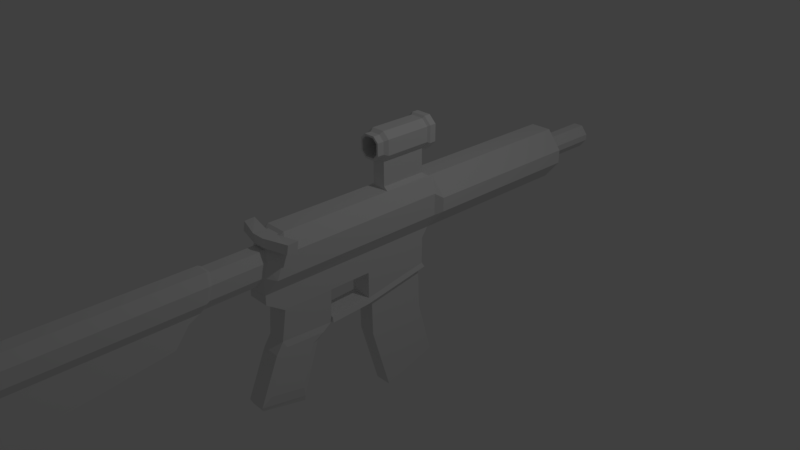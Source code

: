 # Source: mk18.blend  (saved by Blender 2.79.0; exported with 4.5.12 LTS)
import bpy
from mathutils import Matrix  # noqa: F401  (used for matrix-valued properties, if any)

bpy.ops.wm.read_factory_settings(use_empty=True)
scene = bpy.context.scene
scene.name = 'Scene'

# ---- collections
col_collection_1 = bpy.data.collections.new('Collection 1'); scene.collection.children.link(col_collection_1)

# ---- materials (node trees are filled in below, after node groups)
mat_material = bpy.data.materials.new('Material')
mat_material.alpha_threshold = 0.0
mat_material.use_transparent_shadow = False
mat_material.roughness = 0.5
mat_material.line_color = (0.0, 0.0, 0.0, 1.0)

# ---- material node trees

# ---- world
world_world = bpy.data.worlds.new('World'); scene.world = world_world
world_world.color = (0.05088, 0.05088, 0.05088)
world_world.use_sun_shadow = False
world_world.sun_shadow_jitter_overblur = 0.0
world_world.cycles.sampling_method = 'MANUAL'

# ---- cameras
cam_camera = bpy.data.cameras.new('Camera')
cam_camera.clip_end = 100.0
cam_camera.lens = 35.0
cam_camera.sensor_width = 32.0
cam_camera.sensor_height = 18.0
cam_camera.ortho_scale = 7.314
cam_camera.dof.focus_distance = 0.0
cam_camera.dof.aperture_fstop = 128.0

# ---- lights
light_lamp = bpy.data.lights.new('Lamp', 'POINT')
light_lamp.transmission_factor = 0.0
light_lamp.cutoff_distance = 30.0
light_lamp.energy = 100.0
light_lamp.shadow_buffer_clip_start = 1.001
light_lamp.shadow_soft_size = 0.1
light_lamp.shadow_maximum_resolution = 0.006
light_lamp.use_absolute_resolution = True

# ---- meshes
me_cube_001 = bpy.data.meshes.new('Cube.001')
me_cube_001.from_pydata([(-2.32, -1.459, -0.8672), (-2.32, -1.459, 0.4163), (-2.32, 0.5412, -1.096), (-2.32, 0.5412, 0.2809), (-0.3199, -1.459, -0.8672), (-0.3199, -1.459, 0.4163), (-0.3199, 0.5412, -1.096), (-0.3199, 0.5412, 0.2809), (-5.863, 0.9964, -1.096), (-5.863, -0.5041, -0.8672), (-5.863, -0.2781, 0.395), (-5.863, 1.27, 0.4703), (3.224, 1.27, 0.4703), (3.224, 0.9964, -1.096), (3.224, -0.5041, -0.8672), (3.224, -0.2781, 0.395), (-2.32, 22.43, 0.2809), (-2.32, 22.43, -1.096), (-0.3199, 22.43, -1.096), (-0.3199, 22.43, 0.2809)], [], [(7, 5, 15, 12), (7, 6, 18, 19), (0, 1, 10, 9), (4, 5, 1, 0), (2, 6, 4, 0), (7, 3, 1, 5), (9, 10, 11, 8), (13, 12, 15, 14), (6, 7, 12, 13), (1, 3, 11, 10), (2, 0, 9, 8), (5, 4, 14, 15), (4, 6, 13, 14), (3, 2, 8, 11), (17, 16, 19, 18), (6, 2, 17, 18), (3, 7, 19, 16), (2, 3, 16, 17)])
me_cube_001.use_remesh_preserve_volume = False
me_cube_001.use_remesh_preserve_attributes = False
me_cube_001.use_mirror_vertex_groups = False
me_cube_001.update()
me_cylinder = bpy.data.meshes.new('Cylinder')
me_cylinder.from_pydata([(0.4317, 0.7327, -2.291), (0.4317, 0.7104, 8.432), (0.9114, 0.1324, -2.291), (0.7204, 0.2438, 8.636), (0.9114, -0.3048, -2.291), (0.7204, -0.4161, 8.911), (0.4317, -0.905, -2.291), (0.4317, -0.8827, 9.119), (-0.2467, -0.905, -2.291), (-0.2467, -0.8827, 9.119), (-0.7264, -0.3048, -2.291), (-0.5354, -0.4161, 8.911), (-0.7264, 0.1324, -2.291), (-0.5354, 0.2438, 8.636), (-0.2467, 0.7327, -2.291), (-0.2467, 0.7104, 8.432), (0.4317, 0.7327, 3.131), (0.9114, 0.1324, 3.131), (0.9114, -0.3048, 3.131), (0.4317, -0.905, 3.131), (-0.2467, -0.905, 3.131), (-0.7264, -0.3048, 3.131), (-0.7264, 0.1324, 3.131), (-0.2467, 0.7327, 3.131), (0.4317, 0.7327, 3.302), (0.7204, 0.253, 3.302), (0.7204, -0.4254, 3.302), (0.4317, -0.905, 3.302), (-0.2467, -0.905, 3.302), (-0.5354, -0.4254, 3.302), (-0.5354, 0.253, 3.302), (-0.2467, 0.7327, 3.302), (-0.2467, -1.178, 9.121), (0.4317, -1.178, 9.121), (0.4317, -1.2, 3.508), (-0.2467, -1.2, 3.508), (-0.2467, -1.562, 8.542), (0.4317, -1.562, 8.542), (0.4317, -1.584, 3.51), (-0.2467, -1.584, 3.51), (0.3835, 0.6163, -2.291), (0.7949, 0.1014, -2.291), (0.7949, -0.2737, -2.291), (0.3835, -0.7886, -2.291), (-0.1984, -0.7886, -2.291), (-0.6099, -0.2737, -2.291), (-0.6099, 0.1014, -2.291), (-0.1984, 0.6163, -2.291), (0.3835, 0.6163, 3.043), (0.7949, 0.1014, 3.043), (0.7949, -0.2737, 3.043), (0.3835, -0.7886, 3.043), (-0.1984, -0.7886, 3.043), (-0.6099, -0.2737, 3.043), (-0.6099, 0.1014, 3.043), (-0.1984, 0.6163, 3.043), (-0.2467, -1.574, 5.629), (0.4317, -1.574, 5.629), (0.4317, -1.568, 6.987), (-0.2467, -1.568, 6.987), (-0.1951, -2.53, 8.653), (0.3801, -2.53, 8.653), (0.3801, -2.633, 6.992), (-0.1951, -2.633, 6.992), (0.4317, -2.396, 5.631), (0.4317, -2.04, 3.512), (-0.2467, -2.396, 5.631), (-0.2467, -2.04, 3.512), (0.4783, -2.559, 5.673), (0.4783, -2.183, 3.44), (-0.2933, -2.559, 5.673), (-0.2933, -2.183, 3.44), (-0.1951, -2.881, 8.878), (0.3801, -2.881, 8.878), (0.3801, -3.013, 7.496), (-0.1951, -3.013, 7.496), (-0.1951, -4.312, 9.47), (0.3801, -4.312, 9.47), (0.3801, -4.64, 8.023), (-0.1951, -4.64, 8.023), (-0.148, -4.462, 9.409), (0.333, -4.462, 9.409), (0.333, -4.822, 8.013), (-0.148, -4.822, 8.013), (-0.2467, -2.456, 6.976), (0.4317, -2.456, 6.976), (-0.2933, -2.618, 6.992), (0.4783, -2.618, 6.992), (0.492, 0.04648, 10.72), (0.3083, 0.3517, 10.63), (0.492, -0.3851, 10.84), (0.3083, -0.6903, 10.94), (-0.1233, -0.6903, 10.94), (-0.307, -0.3851, 10.84), (-0.307, 0.04648, 10.72), (-0.1233, 0.3517, 10.63), (0.492, 0.04583, 16.06), (0.3083, 0.351, 16.06), (0.492, -0.3858, 16.06), (0.3083, -0.6909, 16.06), (-0.1233, -0.6909, 16.06), (-0.307, -0.3858, 16.06), (-0.307, 0.04583, 16.06), (-0.1233, 0.351, 16.06), (0.3837, 0.01777, 16.29), (0.2498, 0.3142, 16.29), (0.3837, -0.4014, 16.29), (0.2498, -0.6978, 16.29), (-0.06478, -0.6978, 16.29), (-0.1987, -0.4014, 16.29), (-0.1987, 0.01777, 16.29), (-0.06478, 0.3142, 16.29), (0.2323, 0.2514, 2.857), (0.4301, 0.003963, 2.857), (0.4301, -0.1763, 2.857), (0.2323, -0.4238, 2.857), (-0.04734, -0.4238, 2.857), (-0.2451, -0.1763, 2.857), (-0.2451, 0.003963, 2.857), (-0.04734, 0.2514, 2.857), (0.2323, 0.2514, -2.567), (0.4301, 0.003964, -2.567), (0.4301, -0.1763, -2.567), (0.2323, -0.4238, -2.567), (-0.04734, -0.4238, -2.567), (-0.2451, -0.1763, -2.567), (-0.2451, 0.003964, -2.567), (-0.04734, 0.2514, -2.567), (0.2455, 0.2831, -2.601), (0.4618, 0.01241, -2.601), (0.4618, -0.1847, -2.601), (0.2455, -0.4554, -2.601), (-0.06044, -0.4554, -2.601), (-0.2767, -0.1847, -2.601), (-0.2767, 0.01241, -2.601), (-0.06044, 0.2831, -2.601), (0.2455, 0.2831, -4.403), (0.4618, 0.01241, -4.403), (0.4618, -0.1847, -4.403), (0.2455, -0.4554, -4.403), (-0.06044, -0.4554, -4.403), (-0.2767, -0.1847, -4.403), (-0.2767, 0.01241, -4.403), (-0.06044, 0.2831, -4.403), (-0.1233, -0.8689, 11.28), (0.3083, -0.8689, 11.28), (-0.1233, -0.8695, 16.06), (0.3083, -0.8695, 16.06), (-0.1233, -1.412, 11.68), (0.3083, -1.412, 11.68), (-0.1233, -1.986, 16.06), (0.3083, -1.986, 16.06), (0.3083, -1.835, 14.91), (-0.1233, -1.835, 14.91), (-0.1233, -2.9, 15.83), (0.3083, -2.9, 15.83), (-0.1233, -2.749, 15.25), (0.3083, -2.749, 15.25), (-0.1233, -1.986, 16.06), (0.3083, -1.986, 16.06), (-0.06478, -1.955, 16.29), (0.2498, -1.955, 16.29), (-0.1233, -2.9, 15.83), (0.3083, -2.9, 15.83), (-0.06478, -2.843, 16.06), (0.2498, -2.843, 16.06), (-0.2467, 0.7216, 4.889), (0.4317, 0.7216, 4.889), (-0.1194, 0.8244, 4.89), (-0.1194, 0.8355, 3.427), (0.3044, 0.8355, 3.427), (0.3044, 0.8244, 4.89), (-0.1194, 1.585, 4.895), (-0.1194, 1.596, 3.433), (0.3044, 1.596, 3.433), (0.3044, 1.585, 4.895), (-0.3244, 1.803, 4.897), (-0.3244, 1.815, 3.434), (0.5095, 1.815, 3.434), (0.5095, 1.803, 4.897), (-0.3244, 2.266, 4.9), (-0.3244, 2.277, 3.437), (0.5095, 2.277, 3.437), (0.5095, 2.266, 4.9), (-0.1194, 2.459, 4.901), (-0.1194, 2.47, 3.439), (0.3044, 2.47, 3.439), (0.3044, 2.459, 4.901), (-0.07906, 1.668, 5.011), (0.2641, 1.668, 5.011), (-0.2451, 1.845, 5.012), (0.4301, 1.845, 5.012), (-0.2451, 2.22, 5.015), (0.4301, 2.22, 5.015), (-0.07906, 2.377, 5.016), (0.2641, 2.377, 5.016), (-0.07906, 1.667, 5.219), (0.2641, 1.667, 5.219), (-0.2451, 1.844, 5.22), (0.4301, 1.844, 5.22), (-0.2451, 2.219, 5.223), (0.4301, 2.219, 5.223), (-0.07906, 2.375, 5.224), (0.2641, 2.375, 5.224), (-0.1489, 1.535, 3.371), (0.3339, 1.535, 3.371), (-0.3825, 1.784, 3.372), (0.5675, 1.784, 3.372), (-0.3825, 2.312, 3.374), (0.5675, 2.312, 3.374), (-0.1489, 2.532, 3.375), (0.3339, 2.532, 3.375), (-0.1489, 1.537, 3.167), (0.3339, 1.537, 3.167), (-0.3825, 1.787, 3.168), (0.5675, 1.787, 3.168), (-0.3825, 2.314, 3.17), (0.5675, 2.314, 3.17), (-0.1489, 2.534, 3.171), (0.3339, 2.534, 3.171), (0.4244, -2.731, 8.551), (0.4244, -2.807, 7.313), (-0.2394, -2.731, 8.551), (-0.2394, -2.807, 7.313), (0.4244, -2.992, 8.719), (0.4244, -3.013, 7.688), (-0.2394, -2.992, 8.719), (-0.2394, -3.013, 7.688), (0.4244, -4.058, 9.16), (0.4244, -4.302, 8.082), (-0.2394, -4.058, 9.16), (-0.2394, -4.302, 8.082), (-0.1951, -2.823, 7.244), (0.3801, -2.823, 7.244), (-0.04989, 1.728, 5.219), (0.2349, 1.728, 5.219), (-0.1877, 1.875, 5.22), (0.3727, 1.875, 5.22), (-0.1877, 2.186, 5.223), (0.3727, 2.186, 5.223), (-0.04989, 2.316, 5.223), (0.2349, 2.316, 5.223), (-0.09561, 1.646, 3.166), (0.2806, 1.646, 3.166), (-0.2777, 1.841, 3.167), (0.4627, 1.841, 3.167), (-0.2777, 2.252, 3.17), (0.4627, 2.252, 3.17), (-0.09561, 2.423, 3.171), (0.2806, 2.423, 3.171), (0.2039, 0.1828, -4.403), (0.3614, -0.01437, -4.403), (0.3614, -0.158, -4.403), (0.2039, -0.3551, -4.403), (-0.01889, -0.3551, -4.403), (-0.1764, -0.158, -4.403), (-0.1764, -0.01437, -4.403), (-0.01889, 0.1828, -4.403), (0.2039, 0.1828, 2.648), (0.3614, -0.01437, 2.648), (0.3614, -0.158, 2.648), (0.2039, -0.3551, 2.648), (-0.01889, -0.3551, 2.648), (-0.1764, -0.158, 2.648), (-0.1764, -0.01437, 2.648), (-0.01889, 0.1828, 2.648), (-0.2703, 0.03969, 9.034), (-0.1035, 0.3148, 8.941), (0.4553, 0.03969, 9.034), (0.4553, -0.3494, 9.155), (-0.1035, -0.6245, 9.251), (-0.2703, -0.3494, 9.155), (0.2885, 0.3148, 8.941), (0.2885, -0.6245, 9.251), (-0.2677, 0.02825, 10.62), (0.4528, 0.02825, 10.62), (-0.1021, -0.6355, 10.82), (-0.1021, 0.3032, 10.54), (0.4528, -0.3606, 10.73), (-0.2677, -0.3606, 10.73), (0.2871, 0.3032, 10.54), (0.2871, -0.6355, 10.82)], [], [(24, 167, 1, 3, 25), (25, 3, 5, 26), (26, 5, 7, 27), (27, 7, 33, 34), (28, 9, 11, 29), (29, 11, 13, 30), (277, 274, 94, 95), (30, 13, 15, 166, 31), (24, 31, 169, 170), (4, 6, 43, 42), (14, 23, 16, 0), (12, 22, 23, 14), (10, 21, 22, 12), (8, 20, 21, 10), (6, 19, 20, 8), (4, 18, 19, 6), (2, 17, 18, 4), (0, 16, 17, 2), (23, 31, 24, 16), (22, 30, 31, 23), (21, 29, 30, 22), (20, 28, 29, 21), (19, 27, 28, 20), (18, 26, 27, 19), (17, 25, 26, 18), (16, 24, 25, 17), (32, 35, 39, 56, 59, 36), (28, 27, 34, 35), (7, 9, 32, 33), (9, 28, 35, 32), (57, 56, 66, 64), (33, 32, 36, 37), (35, 34, 38, 39), (34, 33, 37, 58, 57, 38), (43, 44, 52, 51), (10, 12, 46, 45), (6, 8, 44, 43), (12, 14, 47, 46), (2, 4, 42, 41), (8, 10, 45, 44), (14, 0, 40, 47), (0, 2, 41, 40), (55, 48, 112, 119), (41, 42, 50, 49), (46, 47, 55, 54), (44, 45, 53, 52), (42, 43, 51, 50), (40, 41, 49, 48), (47, 40, 48, 55), (45, 46, 54, 53), (63, 62, 233, 232), (56, 57, 58, 59), (37, 36, 60, 61), (36, 59, 63, 60), (59, 58, 62, 63), (58, 37, 61, 62), (66, 67, 71, 70), (39, 38, 65, 67), (38, 57, 64, 65), (56, 39, 67, 66), (69, 68, 70, 71), (67, 65, 69, 71), (65, 64, 68, 69), (68, 64, 85, 87), (75, 74, 78, 79), (79, 76, 230, 231), (75, 79, 231, 227), (61, 60, 72, 73), (76, 79, 83, 80), (61, 73, 224, 220), (77, 78, 229, 228), (73, 72, 76, 77), (83, 82, 81, 80), (77, 76, 80, 81), (79, 78, 82, 83), (78, 77, 81, 82), (85, 84, 86, 87), (66, 70, 86, 84), (70, 68, 87, 86), (64, 66, 84, 85), (95, 94, 102, 103), (278, 275, 88, 90), (279, 276, 92, 93), (280, 277, 95, 89), (275, 280, 89, 88), (281, 278, 90, 91), (274, 279, 93, 94), (276, 281, 91, 92), (100, 99, 159, 158), (93, 92, 100, 101), (91, 90, 98, 99), (88, 89, 97, 96), (89, 95, 103, 97), (94, 93, 101, 102), (99, 100, 146, 147), (90, 88, 96, 98), (104, 105, 111, 110, 109, 108, 107, 106), (98, 96, 104, 106), (103, 102, 110, 111), (101, 100, 108, 109), (99, 98, 106, 107), (96, 97, 105, 104), (97, 103, 111, 105), (102, 101, 109, 110), (116, 117, 125, 124), (53, 54, 118, 117), (51, 52, 116, 115), (49, 50, 114, 113), (54, 55, 119, 118), (52, 53, 117, 116), (50, 51, 115, 114), (48, 49, 113, 112), (126, 127, 135, 134), (114, 115, 123, 122), (112, 113, 121, 120), (119, 112, 120, 127), (117, 118, 126, 125), (115, 116, 124, 123), (113, 114, 122, 121), (118, 119, 127, 126), (133, 134, 142, 141), (124, 125, 133, 132), (122, 123, 131, 130), (120, 121, 129, 128), (127, 120, 128, 135), (125, 126, 134, 133), (123, 124, 132, 131), (121, 122, 130, 129), (142, 143, 257, 256), (131, 132, 140, 139), (129, 130, 138, 137), (134, 135, 143, 142), (132, 133, 141, 140), (130, 131, 139, 138), (128, 129, 137, 136), (135, 128, 136, 143), (146, 144, 148, 153, 150), (100, 92, 144, 146), (91, 99, 147, 145), (92, 91, 145, 144), (148, 149, 152, 153), (144, 145, 149, 148), (145, 147, 151, 152, 149), (147, 146, 150, 151), (156, 157, 155, 154), (151, 150, 154, 155), (153, 152, 157, 156), (152, 151, 155, 157), (150, 153, 156, 154), (161, 160, 164, 165), (108, 100, 158, 160), (107, 108, 160, 161), (99, 107, 161, 159), (162, 163, 165, 164), (159, 161, 165, 163), (158, 159, 163, 162), (160, 158, 162, 164), (168, 171, 175, 172), (167, 166, 15, 1), (166, 167, 171, 168), (31, 166, 168, 169), (167, 24, 170, 171), (175, 174, 178, 179), (170, 169, 173, 174), (171, 170, 174, 175), (169, 168, 172, 173), (179, 178, 182, 183), (173, 172, 176, 177), (175, 179, 191, 189), (186, 182, 209, 211), (183, 187, 195, 193), (177, 176, 180, 181), (179, 183, 193, 191), (173, 177, 206, 204), (185, 184, 187, 186), (181, 185, 210, 208), (183, 182, 186, 187), (181, 180, 184, 185), (195, 194, 202, 203), (194, 192, 200, 202), (188, 189, 197, 196), (180, 176, 190, 192), (184, 180, 192, 194), (187, 184, 194, 195), (172, 175, 189, 188), (176, 172, 188, 190), (196, 197, 235, 234), (197, 199, 237, 235), (200, 198, 236, 238), (191, 193, 201, 199), (190, 188, 196, 198), (193, 195, 203, 201), (192, 190, 198, 200), (189, 191, 199, 197), (207, 205, 213, 215), (206, 208, 216, 214), (208, 210, 218, 216), (182, 178, 207, 209), (185, 186, 211, 210), (177, 181, 208, 206), (174, 173, 204, 205), (178, 174, 205, 207), (205, 204, 212, 213), (211, 209, 217, 219), (210, 211, 219, 218), (209, 207, 215, 217), (204, 206, 214, 212), (221, 220, 224, 225), (222, 223, 227, 226), (225, 224, 228, 229), (226, 227, 231, 230), (72, 60, 222, 226), (73, 77, 228, 224), (74, 233, 221, 225), (62, 61, 220, 221), (76, 72, 226, 230), (63, 232, 223), (60, 63, 223, 222), (78, 74, 225, 229), (223, 232, 75, 227), (221, 233, 62), (232, 233, 74, 75), (234, 235, 243, 242), (235, 237, 245, 243), (238, 236, 244, 246), (202, 200, 238, 240), (203, 202, 240, 241), (199, 201, 239, 237), (198, 196, 234, 236), (201, 203, 241, 239), (240, 238, 246, 248), (241, 240, 248, 249), (237, 239, 247, 245), (236, 234, 242, 244), (239, 241, 249, 247), (219, 249, 248, 218), (219, 217, 247, 249), (215, 245, 247, 217), (213, 243, 245, 215), (213, 212, 242, 243), (214, 244, 242, 212), (216, 246, 244, 214), (216, 218, 248, 246), (256, 257, 265, 264), (140, 141, 255, 254), (138, 139, 253, 252), (136, 137, 251, 250), (143, 136, 250, 257), (141, 142, 256, 255), (139, 140, 254, 253), (137, 138, 252, 251), (258, 259, 260, 261, 262, 263, 264, 265), (254, 255, 263, 262), (252, 253, 261, 260), (250, 251, 259, 258), (257, 250, 258, 265), (255, 256, 264, 263), (253, 254, 262, 261), (251, 252, 260, 259), (9, 7, 273, 270), (13, 11, 271, 266), (7, 5, 269, 273), (3, 1, 272, 268), (1, 15, 267, 272), (11, 9, 270, 271), (5, 3, 268, 269), (15, 13, 266, 267), (270, 273, 281, 276), (266, 271, 279, 274), (273, 269, 278, 281), (268, 272, 280, 275), (272, 267, 277, 280), (271, 270, 276, 279), (269, 268, 275, 278), (267, 266, 274, 277)])
me_cylinder.use_remesh_preserve_volume = False
me_cylinder.use_remesh_preserve_attributes = False
me_cylinder.use_mirror_vertex_groups = False
me_cylinder.update()
me_cube = bpy.data.meshes.new('Cube')
me_cube.from_pydata([(0.1355, 0.7763, -6.225), (0.1355, -0.0746, -6.311), (-0.1034, -0.0746, -6.311), (-0.1034, 0.7763, -6.225), (0.1355, 0.7293, -5.116), (0.1355, -0.1024, -5.116), (-0.1034, -0.1024, -5.116), (-0.1034, 0.7293, -5.116), (0.1355, 1.005, -7.035), (0.1355, 0.2065, -7.268), (-0.1034, 1.005, -7.035), (-0.1034, 0.2065, -7.268)], [], [(3, 0, 8, 10), (4, 7, 6, 5), (0, 4, 5, 1), (1, 5, 6, 2), (2, 6, 7, 3), (4, 0, 3, 7), (8, 9, 11, 10), (0, 1, 9, 8), (2, 3, 10, 11), (1, 2, 11, 9)])
me_cube.materials.append(mat_material)
me_cube.use_remesh_preserve_volume = False
me_cube.use_remesh_preserve_attributes = False
me_cube.use_mirror_vertex_groups = False
me_cube.update()

# ---- objects
ob_cube_001 = bpy.data.objects.new('Cube.001', me_cube_001)
ob_cylinder = bpy.data.objects.new('Cylinder', me_cylinder)
ob_cube = bpy.data.objects.new('Cube', me_cube)
ob_lamp = bpy.data.objects.new('Lamp', light_lamp)
ob_camera = bpy.data.objects.new('Camera', cam_camera)

# ---- transforms, parenting, visibility, modifiers, constraints
ob_cube_001.location = (0.1426, -1.539, 0.8184)
ob_cube_001.scale = (0.09265, 0.09265, 0.09265)
ob_cube_001.lineart.crease_threshold = 0.0
ob_cylinder.location = (-0.02649, 2.364, 0.5565)
ob_cylinder.rotation_euler = (1.571, -0.0, 0.0)
ob_cylinder.scale = (0.4487, 0.4487, 0.4487)
ob_cylinder.lineart.crease_threshold = 0.0
ob_cube.location = (0.0, 0.0, 5.188)
ob_cube.lock_rotations_4d = False
ob_cube.empty_display_type = 'ARROWS'
ob_cube.lineart.crease_threshold = 0.0
ob_lamp.location = (4.076, 1.005, 5.904)
ob_lamp.rotation_euler = (0.6503, 0.05522, 1.866)
ob_lamp.lock_rotations_4d = False
ob_lamp.empty_display_type = 'ARROWS'
ob_lamp.color = (0.0, 0.0, 0.0, 0.0)
ob_lamp.lineart.crease_threshold = 0.0
ob_camera.location = (7.481, -6.508, 5.344)
ob_camera.rotation_euler = (1.109, 0.0, 0.8149)
ob_camera.lock_rotations_4d = False
ob_camera.empty_display_type = 'ARROWS'
ob_camera.color = (0.0, 0.0, 0.0, 0.0)
ob_camera.display_type = 'WIRE'
ob_camera.lineart.crease_threshold = 0.0

# ---- collection membership
col_collection_1.objects.link(ob_cube_001)
col_collection_1.objects.link(ob_cylinder)
col_collection_1.objects.link(ob_cube)
col_collection_1.objects.link(ob_lamp)
col_collection_1.objects.link(ob_camera)

# ---- scene / render settings (as saved in the file)
scene.camera = ob_camera
scene.frame_start = 1; scene.frame_end = 250; scene.frame_set(1)
scene.render.engine = 'BLENDER_EEVEE_NEXT'
scene.render.resolution_percentage = 50
scene.render.dither_intensity = 0.0
scene.cycles.use_denoising = False
scene.cycles.samples = 128
scene.cycles.sampling_pattern = 'TABULATED_SOBOL'
scene.cycles.use_adaptive_sampling = False
scene.cycles.use_light_tree = False
scene.cycles.blur_glossy = 0.0
scene.cycles.sample_clamp_indirect = 0.0
scene.view_settings.view_transform = 'Standard'
bpy.context.view_layer.update()
